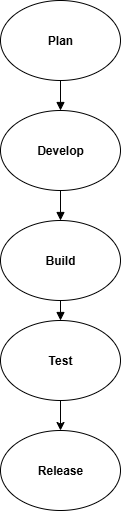

The diagram above was exported from draw.io. Its source (the exported page's mxGraphModel, read from the mxfile embedded in the PNG):
<mxGraphModel dx="401" dy="562" grid="1" gridSize="10" guides="1" tooltips="1" connect="1" arrows="1" fold="1" page="1" pageScale="1" pageWidth="850" pageHeight="1100" math="0" shadow="0">
  <root>
    <mxCell id="0" />
    <mxCell id="1" parent="0" />
    <mxCell id="_AzxvLuEz6AtG4FmTbnb-3" value="&lt;b&gt;Plan&lt;/b&gt;" style="ellipse;whiteSpace=wrap;html=1;" vertex="1" parent="1">
      <mxGeometry x="100" y="10" width="120" height="80" as="geometry" />
    </mxCell>
    <mxCell id="_AzxvLuEz6AtG4FmTbnb-4" value="&lt;b&gt;Develop&lt;/b&gt;" style="ellipse;whiteSpace=wrap;html=1;" vertex="1" parent="1">
      <mxGeometry x="100" y="120" width="120" height="80" as="geometry" />
    </mxCell>
    <mxCell id="_AzxvLuEz6AtG4FmTbnb-5" value="&lt;b&gt;Build&lt;/b&gt;" style="ellipse;whiteSpace=wrap;html=1;" vertex="1" parent="1">
      <mxGeometry x="100" y="230" width="120" height="80" as="geometry" />
    </mxCell>
    <mxCell id="_AzxvLuEz6AtG4FmTbnb-14" value="" style="edgeStyle=orthogonalEdgeStyle;rounded=0;orthogonalLoop=1;jettySize=auto;html=1;" edge="1" parent="1" source="_AzxvLuEz6AtG4FmTbnb-6" target="_AzxvLuEz6AtG4FmTbnb-7">
      <mxGeometry relative="1" as="geometry" />
    </mxCell>
    <mxCell id="_AzxvLuEz6AtG4FmTbnb-6" value="&lt;b&gt;Test&lt;/b&gt;" style="ellipse;whiteSpace=wrap;html=1;" vertex="1" parent="1">
      <mxGeometry x="100" y="330" width="120" height="80" as="geometry" />
    </mxCell>
    <mxCell id="_AzxvLuEz6AtG4FmTbnb-7" value="&lt;b&gt;Release&lt;/b&gt;" style="ellipse;whiteSpace=wrap;html=1;" vertex="1" parent="1">
      <mxGeometry x="100" y="440" width="120" height="80" as="geometry" />
    </mxCell>
    <mxCell id="_AzxvLuEz6AtG4FmTbnb-8" value="" style="endArrow=block;html=1;rounded=0;endFill=1;entryX=0.5;entryY=0;entryDx=0;entryDy=0;" edge="1" parent="1" source="_AzxvLuEz6AtG4FmTbnb-3" target="_AzxvLuEz6AtG4FmTbnb-4">
      <mxGeometry width="50" height="50" relative="1" as="geometry">
        <mxPoint x="70" y="90" as="sourcePoint" />
        <mxPoint x="80" y="180" as="targetPoint" />
        <Array as="points" />
      </mxGeometry>
    </mxCell>
    <mxCell id="_AzxvLuEz6AtG4FmTbnb-11" value="" style="endArrow=block;html=1;rounded=0;endFill=1;entryX=0.5;entryY=0;entryDx=0;entryDy=0;exitX=0.5;exitY=1;exitDx=0;exitDy=0;" edge="1" parent="1" source="_AzxvLuEz6AtG4FmTbnb-5" target="_AzxvLuEz6AtG4FmTbnb-6">
      <mxGeometry width="50" height="50" relative="1" as="geometry">
        <mxPoint x="150" y="310" as="sourcePoint" />
        <mxPoint x="150" y="340" as="targetPoint" />
        <Array as="points" />
      </mxGeometry>
    </mxCell>
    <mxCell id="_AzxvLuEz6AtG4FmTbnb-13" value="" style="endArrow=block;html=1;rounded=0;endFill=1;entryX=0.5;entryY=0;entryDx=0;entryDy=0;exitX=0.5;exitY=1;exitDx=0;exitDy=0;" edge="1" parent="1" source="_AzxvLuEz6AtG4FmTbnb-4" target="_AzxvLuEz6AtG4FmTbnb-5">
      <mxGeometry width="50" height="50" relative="1" as="geometry">
        <mxPoint x="150" y="200" as="sourcePoint" />
        <mxPoint x="150" y="230" as="targetPoint" />
        <Array as="points" />
      </mxGeometry>
    </mxCell>
  </root>
</mxGraphModel>